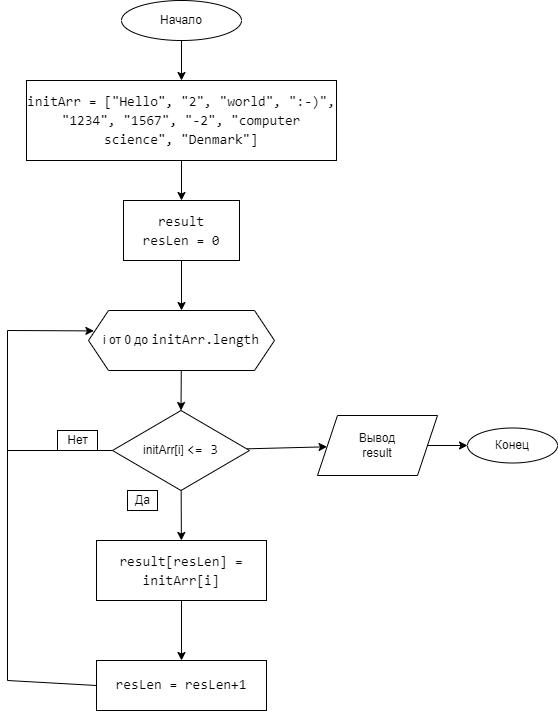

The diagram above was exported from draw.io. Its source (the exported page's mxGraphModel, read from the mxfile embedded in the PNG):
<mxGraphModel dx="786" dy="489" grid="1" gridSize="10" guides="1" tooltips="1" connect="1" arrows="1" fold="1" page="1" pageScale="1" pageWidth="827" pageHeight="1169" math="0" shadow="0">
  <root>
    <mxCell id="0" />
    <mxCell id="1" parent="0" />
    <mxCell id="17" value="" style="edgeStyle=none;html=1;fontColor=#000000;strokeColor=#000000;" edge="1" parent="1" source="2" target="3">
      <mxGeometry relative="1" as="geometry" />
    </mxCell>
    <mxCell id="2" value="Начало" style="ellipse;whiteSpace=wrap;html=1;strokeColor=#000000;fontColor=#000000;" vertex="1" parent="1">
      <mxGeometry x="354" y="110" width="120" height="40" as="geometry" />
    </mxCell>
    <mxCell id="16" value="" style="edgeStyle=none;html=1;fontColor=#000000;strokeColor=#000000;" edge="1" parent="1" source="3" target="4">
      <mxGeometry relative="1" as="geometry" />
    </mxCell>
    <mxCell id="3" value="&lt;div style=&quot;font-family: &amp;quot;consolas&amp;quot; , &amp;quot;courier new&amp;quot; , monospace ; font-size: 14px ; line-height: 19px&quot;&gt;&lt;font&gt;initArr = [&quot;Hello&quot;, &quot;2&quot;, &quot;world&quot;, &quot;:-)&quot;, &quot;1234&quot;, &quot;1567&quot;, &quot;-2&quot;, &quot;computer science&quot;, &quot;Denmark&quot;]&lt;/font&gt;&lt;/div&gt;" style="rounded=0;whiteSpace=wrap;html=1;strokeColor=#000000;fontColor=#000000;" vertex="1" parent="1">
      <mxGeometry x="259" y="190" width="310" height="80" as="geometry" />
    </mxCell>
    <mxCell id="15" value="" style="edgeStyle=none;html=1;fontColor=#000000;strokeColor=#000000;" edge="1" parent="1" source="4" target="5">
      <mxGeometry relative="1" as="geometry" />
    </mxCell>
    <mxCell id="4" value="&lt;div style=&quot;font-family: &amp;quot;consolas&amp;quot; , &amp;quot;courier new&amp;quot; , monospace ; font-size: 14px ; line-height: 19px&quot;&gt;&lt;div&gt;result&lt;/div&gt;&lt;div&gt;resLen = 0&lt;/div&gt;&lt;/div&gt;" style="rounded=0;whiteSpace=wrap;html=1;labelBackgroundColor=none;fontColor=#000000;strokeColor=#000000;" vertex="1" parent="1">
      <mxGeometry x="356" y="310" width="116" height="60" as="geometry" />
    </mxCell>
    <mxCell id="5" value="i от 0 до&amp;nbsp;&lt;span style=&quot;font-family: &amp;quot;consolas&amp;quot; , &amp;quot;courier new&amp;quot; , monospace ; font-size: 14px&quot;&gt;initArr.length&lt;/span&gt;" style="shape=hexagon;perimeter=hexagonPerimeter2;whiteSpace=wrap;html=1;fixedSize=1;labelBackgroundColor=none;fontColor=#000000;strokeColor=#000000;" vertex="1" parent="1">
      <mxGeometry x="321" y="420" width="186" height="60" as="geometry" />
    </mxCell>
    <mxCell id="13" value="" style="edgeStyle=none;html=1;fontColor=#000000;strokeColor=#000000;" edge="1" parent="1" source="6" target="10">
      <mxGeometry relative="1" as="geometry" />
    </mxCell>
    <mxCell id="25" value="" style="edgeStyle=none;html=1;fontColor=#000000;strokeColor=#000000;" edge="1" parent="1" source="6" target="24">
      <mxGeometry relative="1" as="geometry" />
    </mxCell>
    <mxCell id="6" value="initArr[i]&amp;nbsp;&lt;span style=&quot;font-family: &amp;quot;consolas&amp;quot; , &amp;quot;courier new&amp;quot; , monospace ; font-size: 14px&quot;&gt;&amp;lt;=&lt;/span&gt;&lt;span style=&quot;font-family: &amp;quot;consolas&amp;quot; , &amp;quot;courier new&amp;quot; , monospace ; font-size: 14px&quot;&gt;&amp;nbsp;&lt;/span&gt;&lt;span style=&quot;font-family: &amp;quot;consolas&amp;quot; , &amp;quot;courier new&amp;quot; , monospace ; font-size: 14px&quot;&gt;3&lt;/span&gt;" style="rhombus;whiteSpace=wrap;html=1;labelBackgroundColor=none;fontColor=#000000;strokeColor=#000000;" vertex="1" parent="1">
      <mxGeometry x="345" y="520" width="137" height="80" as="geometry" />
    </mxCell>
    <mxCell id="8" value="Нет" style="text;html=1;align=center;verticalAlign=middle;resizable=0;points=[];autosize=1;strokeColor=#000000;fillColor=none;fontColor=#000000;" vertex="1" parent="1">
      <mxGeometry x="290" y="540" width="40" height="20" as="geometry" />
    </mxCell>
    <mxCell id="9" value="Да" style="text;html=1;align=center;verticalAlign=middle;resizable=0;points=[];autosize=1;strokeColor=#000000;fillColor=none;fontColor=#000000;" vertex="1" parent="1">
      <mxGeometry x="360" y="600" width="30" height="20" as="geometry" />
    </mxCell>
    <mxCell id="14" value="" style="edgeStyle=none;html=1;fontColor=#000000;strokeColor=#000000;" edge="1" parent="1" source="10" target="11">
      <mxGeometry relative="1" as="geometry" />
    </mxCell>
    <mxCell id="10" value="&lt;div style=&quot;font-family: &amp;quot;consolas&amp;quot; , &amp;quot;courier new&amp;quot; , monospace ; font-size: 14px ; line-height: 19px&quot;&gt;result[resLen] = initArr[i]&lt;/div&gt;" style="rounded=0;whiteSpace=wrap;html=1;labelBackgroundColor=none;fontColor=#000000;strokeColor=#000000;" vertex="1" parent="1">
      <mxGeometry x="329" y="650" width="170" height="60" as="geometry" />
    </mxCell>
    <mxCell id="11" value="&lt;span style=&quot;font-family: &amp;quot;consolas&amp;quot; , &amp;quot;courier new&amp;quot; , monospace ; font-size: 14px&quot;&gt;resLen = resLen+1&lt;/span&gt;" style="rounded=0;whiteSpace=wrap;html=1;labelBackgroundColor=none;fontColor=#000000;strokeColor=#000000;" vertex="1" parent="1">
      <mxGeometry x="329" y="770" width="170" height="50" as="geometry" />
    </mxCell>
    <mxCell id="12" value="" style="endArrow=classic;html=1;fontColor=#000000;entryX=0.5;entryY=0;entryDx=0;entryDy=0;strokeColor=#000000;" edge="1" parent="1" source="5" target="6">
      <mxGeometry width="50" height="50" relative="1" as="geometry">
        <mxPoint x="430" y="620" as="sourcePoint" />
        <mxPoint x="480" y="570" as="targetPoint" />
      </mxGeometry>
    </mxCell>
    <mxCell id="18" value="" style="endArrow=none;html=1;fontColor=#000000;entryX=0;entryY=0.5;entryDx=0;entryDy=0;strokeColor=#000000;" edge="1" parent="1" target="11">
      <mxGeometry width="50" height="50" relative="1" as="geometry">
        <mxPoint x="240" y="790" as="sourcePoint" />
        <mxPoint x="480" y="670" as="targetPoint" />
      </mxGeometry>
    </mxCell>
    <mxCell id="19" value="" style="endArrow=none;html=1;fontColor=#000000;entryX=0;entryY=0.5;entryDx=0;entryDy=0;strokeColor=#000000;" edge="1" parent="1" target="6">
      <mxGeometry width="50" height="50" relative="1" as="geometry">
        <mxPoint x="240" y="560" as="sourcePoint" />
        <mxPoint x="480" y="670" as="targetPoint" />
      </mxGeometry>
    </mxCell>
    <mxCell id="20" value="" style="endArrow=none;html=1;fontColor=#000000;strokeColor=#000000;" edge="1" parent="1">
      <mxGeometry width="50" height="50" relative="1" as="geometry">
        <mxPoint x="240" y="790" as="sourcePoint" />
        <mxPoint x="240" y="560" as="targetPoint" />
      </mxGeometry>
    </mxCell>
    <mxCell id="21" value="" style="endArrow=none;html=1;fontColor=#000000;strokeColor=#000000;" edge="1" parent="1">
      <mxGeometry width="50" height="50" relative="1" as="geometry">
        <mxPoint x="240" y="780" as="sourcePoint" />
        <mxPoint x="240" y="440" as="targetPoint" />
      </mxGeometry>
    </mxCell>
    <mxCell id="22" value="" style="endArrow=classic;html=1;fontColor=#000000;entryX=0.029;entryY=0.34;entryDx=0;entryDy=0;entryPerimeter=0;strokeColor=#000000;" edge="1" parent="1" target="5">
      <mxGeometry width="50" height="50" relative="1" as="geometry">
        <mxPoint x="240" y="440" as="sourcePoint" />
        <mxPoint x="370" y="450" as="targetPoint" />
      </mxGeometry>
    </mxCell>
    <mxCell id="27" value="" style="edgeStyle=none;html=1;fontColor=#000000;strokeColor=#000000;" edge="1" parent="1" source="24" target="26">
      <mxGeometry relative="1" as="geometry" />
    </mxCell>
    <mxCell id="24" value="Вывод&lt;br&gt;result" style="shape=parallelogram;perimeter=parallelogramPerimeter;whiteSpace=wrap;html=1;fixedSize=1;labelBackgroundColor=none;fontColor=#000000;strokeColor=#000000;" vertex="1" parent="1">
      <mxGeometry x="550" y="525" width="120" height="60" as="geometry" />
    </mxCell>
    <mxCell id="26" value="Конец" style="ellipse;whiteSpace=wrap;html=1;labelBackgroundColor=none;fontColor=#000000;strokeColor=#000000;" vertex="1" parent="1">
      <mxGeometry x="700" y="537.5" width="90" height="35" as="geometry" />
    </mxCell>
  </root>
</mxGraphModel>